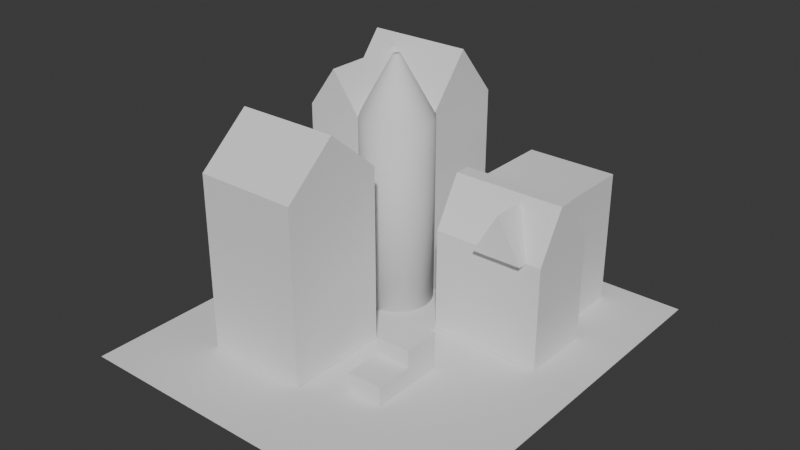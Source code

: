 # Source: 003_GreyBoxingRooftops.blend  (saved by Blender 5.1.29; exported with 4.5.12 LTS)
import bpy
from mathutils import Matrix  # noqa: F401  (used for matrix-valued properties, if any)

bpy.ops.wm.read_factory_settings(use_empty=True)
scene = bpy.context.scene
scene.name = 'Scene'

# ---- collections
col_collection = bpy.data.collections.new('Collection'); scene.collection.children.link(col_collection)

# ---- world
world_world = bpy.data.worlds.new('World'); scene.world = world_world
world_world.use_nodes = True; world_world.node_tree.nodes.clear()
_N = world_world.node_tree.nodes; _L = world_world.node_tree.links
n0 = _N.new('ShaderNodeOutputWorld'); n0.name = 'World Output'; n0.location = (200, 100)
n1 = _N.new('ShaderNodeBackground'); n1.name = 'Background'; n1.location = (-200, 100)
n1.inputs[0].default_value = (0.05088, 0.05088, 0.05088, 1.0)
_L.new(n1.outputs[0], n0.inputs[0])
n0.is_active_output = True
world_world.color = (0.05088, 0.05088, 0.05088)
world_world.sun_shadow_jitter_overblur = 0.0

# ---- meshes
me_plane = bpy.data.meshes.new('Plane')
me_plane.from_pydata([(-10.35, -11.64, 0.0), (10.35, -11.64, 0.0), (-10.35, 11.64, 0.0), (10.35, 11.64, 0.0)], [], [(0, 1, 3, 2)])
_uv = me_plane.uv_layers.new(name='UVMap')
_uv.uv.foreach_set('vector', [0.0, 0.0, 1.0, 0.0, 1.0, 1.0, 0.0, 1.0])
me_plane.update()
me_cube_003 = bpy.data.meshes.new('Cube.003')
me_cube_003.from_pydata([(-4.812, -4.949, -1.0), (-4.812, -4.949, 2.472), (-4.812, 1.0, -1.0), (-4.812, 1.0, 2.472), (1.0, -4.949, -1.0), (1.0, -4.949, 2.472), (1.0, 1.0, -1.0), (1.0, 1.0, 2.472), (-4.812, -4.949, -7.47), (-4.812, -4.949, -4.049), (-4.812, 1.0, -7.47), (-4.812, 1.0, -4.049), (1.0, -4.949, -7.47), (1.0, -4.949, -4.049), (1.0, 1.0, -7.47), (1.0, 1.0, -4.049), (-4.812, -4.949, -4.048), (-4.812, -4.949, -0.9984), (-4.812, 1.0, -4.048), (-4.812, 1.0, -0.9984), (1.0, -4.949, -4.048), (1.0, -4.949, -0.9984), (1.0, 1.0, -4.048), (1.0, 1.0, -0.9984), (-4.812, -4.949, 2.471), (-4.812, 1.0, 2.471), (1.0, -4.949, 2.471), (1.0, 1.0, 2.471), (-4.812, -1.975, 5.04), (1.0, -1.975, 5.04)], [], [(0, 1, 3, 2), (2, 3, 7, 6), (6, 7, 5, 4), (4, 5, 1, 0), (2, 6, 4, 0), (7, 3, 1, 5), (8, 9, 11, 10), (10, 11, 15, 14), (14, 15, 13, 12), (12, 13, 9, 8), (10, 14, 12, 8), (15, 11, 9, 13), (16, 17, 19, 18), (18, 19, 23, 22), (22, 23, 21, 20), (20, 21, 17, 16), (18, 22, 20, 16), (23, 19, 17, 21), (29, 28, 24, 26), (27, 25, 28, 29), (29, 26, 27), (28, 25, 24)])
_uv = me_cube_003.uv_layers.new(name='UVMap')
_uv.uv.foreach_set('vector', [0.375, 0.0, 0.625, 0.0, 0.625, 0.25, 0.375, 0.25, 0.375, 0.25, 0.625, 0.25, 0.625, 0.5, 0.375, 0.5, 0.375, 0.5, 0.625, 0.5, 0.625, 0.75, 0.375, 0.75, 0.375, 0.75, 0.625, 0.75, 0.625, 1.0, 0.375, 1.0, 0.125, 0.5, 0.375, 0.5, 0.375, 0.75, 0.125, 0.75, 0.625, 0.5, 0.875, 0.5, 0.875, 0.75, 0.625, 0.75, 0.375, 0.0, 0.625, 0.0, 0.625, 0.25, 0.375, 0.25, 0.375, 0.25, 0.625, 0.25, 0.625, 0.5, 0.375, 0.5, 0.375, 0.5, 0.625, 0.5, 0.625, 0.75, 0.375, 0.75, 0.375, 0.75, 0.625, 0.75, 0.625, 1.0, 0.375, 1.0, 0.125, 0.5, 0.375, 0.5, 0.375, 0.75, 0.125, 0.75, 0.625, 0.5, 0.875, 0.5, 0.875, 0.75, 0.625, 0.75, 0.375, 0.0, 0.625, 0.0, 0.625, 0.25, 0.375, 0.25, 0.375, 0.25, 0.625, 0.25, 0.625, 0.5, 0.375, 0.5, 0.375, 0.5, 0.625, 0.5, 0.625, 0.75, 0.375, 0.75, 0.375, 0.75, 0.625, 0.75, 0.625, 1.0, 0.375, 1.0, 0.125, 0.5, 0.375, 0.5, 0.375, 0.75, 0.125, 0.75, 0.625, 0.5, 0.875, 0.5, 0.875, 0.75, 0.625, 0.75, 0.625, 0.625, 0.875, 0.625, 0.875, 0.75, 0.625, 0.75, 0.625, 0.5, 0.875, 0.5, 0.875, 0.625, 0.625, 0.625, 0.625, 0.625, 0.625, 0.75, 0.625, 0.5, 0.875, 0.625, 0.875, 0.5, 0.875, 0.75])
me_cube_003.update()
me_cube_002 = bpy.data.meshes.new('Cube.002')
me_cube_002.from_pydata([(-3.355, -4.091, -1.01), (-3.355, -4.091, 1.864), (-3.355, 3.719, -1.01), (-3.355, 3.719, 1.864), (2.651, -4.091, -1.01), (2.651, -4.091, 1.864), (2.651, 3.719, -1.01), (2.651, 3.719, 1.864), (-3.355, -4.091, -8.902), (-3.355, -4.091, -4.353), (-3.355, 3.719, -8.902), (-3.355, 3.719, -4.353), (2.651, -4.091, -8.902), (2.651, -4.091, -4.353), (2.651, 3.719, -8.902), (2.651, 3.719, -4.353), (-3.355, -4.091, -4.353), (-3.355, -4.091, -1.01), (-3.355, 3.719, -4.353), (-3.355, 3.719, -1.01), (2.651, -4.091, -4.353), (2.651, -4.091, -1.01), (2.651, 3.719, -4.353), (2.651, 3.719, -1.01), (-3.355, -1.093, 1.86), (-3.355, 3.701, 1.86), (2.651, -1.093, 1.86), (2.651, 3.701, 1.86), (-3.355, 1.304, 4.795), (2.651, 1.304, 4.795), (-3.359, 1.283, 1.868), (-0.07435, 1.283, 1.868), (-3.359, -4.085, 1.868), (-0.07435, -4.085, 1.868), (-1.716, 1.283, 4.164), (-1.716, -4.085, 4.164)], [], [(0, 1, 3, 2), (2, 3, 7, 6), (6, 7, 5, 4), (4, 5, 1, 0), (2, 6, 4, 0), (7, 3, 1, 5), (8, 9, 11, 10), (10, 11, 15, 14), (14, 15, 13, 12), (12, 13, 9, 8), (10, 14, 12, 8), (15, 11, 9, 13), (16, 17, 19, 18), (18, 19, 23, 22), (22, 23, 21, 20), (20, 21, 17, 16), (18, 22, 20, 16), (23, 19, 17, 21), (29, 28, 24, 26), (27, 25, 28, 29), (35, 34, 30, 32), (33, 31, 34, 35), (35, 32, 33), (28, 25, 24), (29, 26, 27)])
_uv = me_cube_002.uv_layers.new(name='UVMap')
_uv.uv.foreach_set('vector', [0.375, 0.0, 0.625, 0.0, 0.625, 0.25, 0.375, 0.25, 0.375, 0.25, 0.625, 0.25, 0.625, 0.5, 0.375, 0.5, 0.375, 0.5, 0.625, 0.5, 0.625, 0.75, 0.375, 0.75, 0.375, 0.75, 0.625, 0.75, 0.625, 1.0, 0.375, 1.0, 0.125, 0.5, 0.375, 0.5, 0.375, 0.75, 0.125, 0.75, 0.625, 0.5, 0.875, 0.5, 0.875, 0.75, 0.625, 0.75, 0.375, 0.0, 0.625, 0.0, 0.625, 0.25, 0.375, 0.25, 0.375, 0.25, 0.625, 0.25, 0.625, 0.5, 0.375, 0.5, 0.375, 0.5, 0.625, 0.5, 0.625, 0.75, 0.375, 0.75, 0.375, 0.75, 0.625, 0.75, 0.625, 1.0, 0.375, 1.0, 0.125, 0.5, 0.375, 0.5, 0.375, 0.75, 0.125, 0.75, 0.625, 0.5, 0.875, 0.5, 0.875, 0.75, 0.625, 0.75, 0.375, 0.0, 0.625, 0.0, 0.625, 0.25, 0.375, 0.25, 0.375, 0.25, 0.625, 0.25, 0.625, 0.5, 0.375, 0.5, 0.375, 0.5, 0.625, 0.5, 0.625, 0.75, 0.375, 0.75, 0.375, 0.75, 0.625, 0.75, 0.625, 1.0, 0.375, 1.0, 0.125, 0.5, 0.375, 0.5, 0.375, 0.75, 0.125, 0.75, 0.625, 0.5, 0.875, 0.5, 0.875, 0.75, 0.625, 0.75, 0.625, 0.625, 0.875, 0.625, 0.875, 0.75, 0.625, 0.75, 0.625, 0.5, 0.875, 0.5, 0.875, 0.625, 0.625, 0.625, 0.625, 0.625, 0.875, 0.625, 0.875, 0.75, 0.625, 0.75, 0.625, 0.5, 0.875, 0.5, 0.875, 0.625, 0.625, 0.625, 0.625, 0.625, 0.625, 0.75, 0.625, 0.5, 0.875, 0.625, 0.875, 0.5, 0.875, 0.75, 0.625, 0.625, 0.625, 0.75, 0.625, 0.5])
me_cube_002.update()
me_cube_004 = bpy.data.meshes.new('Cube.004')
me_cube_004.from_pydata([(-1.0, -1.0, -1.0), (-1.0, -1.0, 1.94), (-1.0, 3.061, -1.0), (-1.0, 3.061, 1.94), (5.324, -1.0, -1.0), (5.324, -1.0, 1.94), (5.324, 3.061, -1.0), (5.324, 3.061, 1.94), (-1.0, -1.0, 1.935), (-1.0, -1.0, 4.875), (-1.0, 3.061, 1.935), (-1.0, 3.061, 4.875), (5.324, -1.0, 1.935), (5.324, -1.0, 4.875), (5.324, 3.061, 1.935), (5.324, 3.061, 4.875), (-1.0, -1.0, 4.878), (-1.0, 3.061, 4.878), (5.324, -1.0, 4.878), (5.324, 3.061, 4.878), (1.69, 0.79, 4.883), (4.483, 0.79, 4.883), (1.69, -1.554, 4.883), (4.483, -1.554, 4.883), (3.086, 0.79, 7.292), (3.086, -1.554, 7.292), (-1.0, 0.5892, 7.619), (-1.0, 1.472, 7.619), (5.324, 1.472, 7.619), (5.324, 0.5892, 7.619)], [], [(0, 1, 3, 2), (2, 3, 7, 6), (6, 7, 5, 4), (4, 5, 1, 0), (2, 6, 4, 0), (7, 3, 1, 5), (8, 9, 11, 10), (10, 11, 15, 14), (14, 15, 13, 12), (12, 13, 9, 8), (10, 14, 12, 8), (15, 11, 9, 13), (22, 23, 25), (22, 20, 21, 23), (25, 24, 20, 22), (23, 21, 24, 25), (26, 29, 28, 27), (19, 17, 27, 28), (29, 26, 16, 18), (19, 28, 29, 18), (16, 26, 27, 17)])
_uv = me_cube_004.uv_layers.new(name='UVMap')
_uv.uv.foreach_set('vector', [0.375, 0.0, 0.625, 0.0, 0.625, 0.25, 0.375, 0.25, 0.375, 0.25, 0.625, 0.25, 0.625, 0.5, 0.375, 0.5, 0.375, 0.5, 0.625, 0.5, 0.625, 0.75, 0.375, 0.75, 0.375, 0.75, 0.625, 0.75, 0.625, 1.0, 0.375, 1.0, 0.125, 0.5, 0.375, 0.5, 0.375, 0.75, 0.125, 0.75, 0.625, 0.5, 0.875, 0.5, 0.875, 0.75, 0.625, 0.75, 0.375, 0.0, 0.625, 0.0, 0.625, 0.25, 0.375, 0.25, 0.375, 0.25, 0.625, 0.25, 0.625, 0.5, 0.375, 0.5, 0.375, 0.5, 0.625, 0.5, 0.625, 0.75, 0.375, 0.75, 0.375, 0.75, 0.625, 0.75, 0.625, 1.0, 0.375, 1.0, 0.125, 0.5, 0.375, 0.5, 0.375, 0.75, 0.125, 0.75, 0.625, 0.5, 0.875, 0.5, 0.875, 0.75, 0.625, 0.75, 0.625, 0.75, 0.625, 0.5, 0.625, 0.625, 0.625, 0.75, 0.875, 0.75, 0.875, 0.5, 0.625, 0.5, 0.625, 0.625, 0.875, 0.625, 0.875, 0.75, 0.625, 0.75, 0.625, 0.5, 0.875, 0.5, 0.875, 0.625, 0.625, 0.625, 0.875, 0.6522, 0.625, 0.6522, 0.625, 0.5978, 0.875, 0.5978, 0.625, 0.5, 0.875, 0.5, 0.875, 0.5978, 0.625, 0.5978, 0.625, 0.6522, 0.875, 0.6522, 0.875, 0.75, 0.625, 0.75, 0.625, 0.5, 0.625, 0.5978, 0.625, 0.6522, 0.625, 0.75, 0.875, 0.75, 0.875, 0.6522, 0.875, 0.5978, 0.875, 0.5])
me_cube_004.update()
me_cube_006 = bpy.data.meshes.new('Cube.006')
me_cube_006.from_pydata([(-1.0, -1.0, -1.0), (-1.0, -1.0, 2.06), (-1.0, 3.47, -1.0), (-1.0, 3.47, 2.06), (4.186, -1.0, -1.0), (4.186, -1.0, 2.06), (4.186, 3.47, -1.0), (4.186, 3.47, 2.06), (-1.0, -1.0, 2.062), (-1.0, -1.0, 4.923), (-1.0, 3.47, 2.062), (-1.0, 3.47, 4.923), (4.186, -1.0, 2.062), (4.186, -1.0, 4.923), (4.186, 3.47, 2.062), (4.186, 3.47, 4.923), (-1.0, -1.0, 4.935), (-1.0, -1.0, 6.614), (-1.0, 3.47, 4.935), (-1.0, 3.47, 6.614), (4.186, -1.0, 4.935), (4.186, -1.0, 6.614), (4.186, 3.47, 4.935), (4.186, 3.47, 6.614)], [], [(0, 1, 3, 2), (2, 3, 7, 6), (6, 7, 5, 4), (4, 5, 1, 0), (2, 6, 4, 0), (7, 3, 1, 5), (8, 9, 11, 10), (10, 11, 15, 14), (14, 15, 13, 12), (12, 13, 9, 8), (10, 14, 12, 8), (15, 11, 9, 13), (16, 17, 19, 18), (18, 19, 23, 22), (22, 23, 21, 20), (20, 21, 17, 16), (18, 22, 20, 16), (23, 19, 17, 21)])
_uv = me_cube_006.uv_layers.new(name='UVMap')
_uv.uv.foreach_set('vector', [0.375, 0.0, 0.625, 0.0, 0.625, 0.25, 0.375, 0.25, 0.375, 0.25, 0.625, 0.25, 0.625, 0.5, 0.375, 0.5, 0.375, 0.5, 0.625, 0.5, 0.625, 0.75, 0.375, 0.75, 0.375, 0.75, 0.625, 0.75, 0.625, 1.0, 0.375, 1.0, 0.125, 0.5, 0.375, 0.5, 0.375, 0.75, 0.125, 0.75, 0.625, 0.5, 0.875, 0.5, 0.875, 0.75, 0.625, 0.75, 0.375, 0.0, 0.625, 0.0, 0.625, 0.25, 0.375, 0.25, 0.375, 0.25, 0.625, 0.25, 0.625, 0.5, 0.375, 0.5, 0.375, 0.5, 0.625, 0.5, 0.625, 0.75, 0.375, 0.75, 0.375, 0.75, 0.625, 0.75, 0.625, 1.0, 0.375, 1.0, 0.125, 0.5, 0.375, 0.5, 0.375, 0.75, 0.125, 0.75, 0.625, 0.5, 0.875, 0.5, 0.875, 0.75, 0.625, 0.75, 0.375, 0.0, 0.625, 0.0, 0.625, 0.25, 0.375, 0.25, 0.375, 0.25, 0.625, 0.25, 0.625, 0.5, 0.375, 0.5, 0.375, 0.5, 0.625, 0.5, 0.625, 0.75, 0.375, 0.75, 0.375, 0.75, 0.625, 0.75, 0.625, 1.0, 0.375, 1.0, 0.125, 0.5, 0.375, 0.5, 0.375, 0.75, 0.125, 0.75, 0.625, 0.5, 0.875, 0.5, 0.875, 0.75, 0.625, 0.75])
me_cube_006.update()
me_cube = bpy.data.meshes.new('Cube')
me_cube.from_pydata([(-1.0, -3.259, -1.0), (-1.0, -3.259, 0.07882), (-1.0, 1.0, -1.0), (-1.0, 1.0, 0.07882), (1.0, -3.259, -1.0), (1.0, -3.259, 0.07882), (1.0, 1.0, -1.0), (1.0, 1.0, 0.07882), (-1.0, -1.13, -1.0), (-1.0, -1.13, 0.07882), (1.0, -1.13, -1.0), (1.0, -1.13, 0.07882), (-1.0, -1.13, 1.069), (-1.0, 1.0, 1.069), (1.0, 1.0, 1.069), (1.0, -1.13, 1.069)], [], [(8, 9, 3, 2), (2, 3, 7, 6), (10, 11, 5, 4), (4, 5, 1, 0), (8, 10, 4, 0), (11, 9, 1, 5), (11, 7, 14, 15), (2, 6, 10, 8), (6, 7, 11, 10), (0, 1, 9, 8), (14, 13, 12, 15), (3, 9, 12, 13), (7, 3, 13, 14), (9, 11, 15, 12)])
_uv = me_cube.uv_layers.new(name='UVMap')
_uv.uv.foreach_set('vector', [0.375, 0.125, 0.625, 0.125, 0.625, 0.25, 0.375, 0.25, 0.375, 0.25, 0.625, 0.25, 0.625, 0.5, 0.375, 0.5, 0.375, 0.625, 0.625, 0.625, 0.625, 0.75, 0.375, 0.75, 0.375, 0.75, 0.625, 0.75, 0.625, 1.0, 0.375, 1.0, 0.125, 0.625, 0.375, 0.625, 0.375, 0.75, 0.125, 0.75, 0.625, 0.625, 0.875, 0.625, 0.875, 0.75, 0.625, 0.75, 0.625, 0.625, 0.625, 0.5, 0.625, 0.5, 0.625, 0.625, 0.125, 0.5, 0.375, 0.5, 0.375, 0.625, 0.125, 0.625, 0.375, 0.5, 0.625, 0.5, 0.625, 0.625, 0.375, 0.625, 0.375, 0.0, 0.625, 0.0, 0.625, 0.125, 0.375, 0.125, 0.625, 0.5, 0.875, 0.5, 0.875, 0.625, 0.625, 0.625, 0.625, 0.25, 0.625, 0.125, 0.625, 0.125, 0.625, 0.25, 0.625, 0.5, 0.625, 0.25, 0.625, 0.25, 0.625, 0.5, 0.875, 0.625, 0.625, 0.625, 0.625, 0.625, 0.875, 0.625])
me_cube.update()
me_cylinder = bpy.data.meshes.new('Cylinder')
me_cylinder.from_pydata([(0.0, 1.0, -1.0), (0.0, 1.0, 4.043), (0.1951, 0.9808, -1.0), (0.1951, 0.9808, 4.043), (0.3827, 0.9239, -1.0), (0.3827, 0.9239, 4.043), (0.5556, 0.8315, -1.0), (0.5556, 0.8315, 4.043), (0.7071, 0.7071, -1.0), (0.7071, 0.7071, 4.043), (0.8315, 0.5556, -1.0), (0.8315, 0.5556, 4.043), (0.9239, 0.3827, -1.0), (0.9239, 0.3827, 4.043), (0.9808, 0.1951, -1.0), (0.9808, 0.1951, 4.043), (1.0, 0.0, -1.0), (1.0, 0.0, 4.043), (0.9808, -0.1951, -1.0), (0.9808, -0.1951, 4.043), (0.9239, -0.3827, -1.0), (0.9239, -0.3827, 4.043), (0.8315, -0.5556, -1.0), (0.8315, -0.5556, 4.043), (0.7071, -0.7071, -1.0), (0.7071, -0.7071, 4.043), (0.5556, -0.8315, -1.0), (0.5556, -0.8315, 4.043), (0.3827, -0.9239, -1.0), (0.3827, -0.9239, 4.043), (0.1951, -0.9808, -1.0), (0.1951, -0.9808, 4.043), (0.0, -1.0, -1.0), (0.0, -1.0, 4.043), (-0.1951, -0.9808, -1.0), (-0.1951, -0.9808, 4.043), (-0.3827, -0.9239, -1.0), (-0.3827, -0.9239, 4.043), (-0.5556, -0.8315, -1.0), (-0.5556, -0.8315, 4.043), (-0.7071, -0.7071, -1.0), (-0.7071, -0.7071, 4.043), (-0.8315, -0.5556, -1.0), (-0.8315, -0.5556, 4.043), (-0.9239, -0.3827, -1.0), (-0.9239, -0.3827, 4.043), (-0.9808, -0.1951, -1.0), (-0.9808, -0.1951, 4.043), (-1.0, 0.0, -1.0), (-1.0, 0.0, 4.043), (-0.9808, 0.1951, -1.0), (-0.9808, 0.1951, 4.043), (-0.9239, 0.3827, -1.0), (-0.9239, 0.3827, 4.043), (-0.8315, 0.5556, -1.0), (-0.8315, 0.5556, 4.043), (-0.7071, 0.7071, -1.0), (-0.7071, 0.7071, 4.043), (-0.5556, 0.8315, -1.0), (-0.5556, 0.8315, 4.043), (-0.3827, 0.9239, -1.0), (-0.3827, 0.9239, 4.043), (-0.1951, 0.9808, -1.0), (-0.1951, 0.9808, 4.043), (0.01969, 0.09899, 5.455), (2.239e-07, 0.1009, 5.455), (0.03862, 0.09324, 5.455), (0.05607, 0.08392, 5.455), (0.07137, 0.07137, 5.455), (0.08392, 0.05607, 5.455), (0.09324, 0.03862, 5.455), (0.09899, 0.01969, 5.455), (0.1009, 1.072e-07, 5.455), (0.09899, -0.01969, 5.455), (0.09324, -0.03862, 5.455), (0.08392, -0.05607, 5.455), (0.07137, -0.07137, 5.455), (0.05607, -0.08392, 5.455), (0.03862, -0.09324, 5.455), (0.01969, -0.09899, 5.455), (2.239e-07, -0.1009, 5.455), (-0.01969, -0.09899, 5.455), (-0.03862, -0.09324, 5.455), (-0.05607, -0.08392, 5.455), (-0.07136, -0.07137, 5.455), (-0.08392, -0.05607, 5.455), (-0.09324, -0.03862, 5.455), (-0.09899, -0.01969, 5.455), (-0.1009, 1.072e-07, 5.455), (-0.09899, 0.01969, 5.455), (-0.09324, 0.03862, 5.455), (-0.08392, 0.05607, 5.455), (-0.07136, 0.07137, 5.455), (-0.05607, 0.08392, 5.455), (-0.03862, 0.09324, 5.455), (-0.01969, 0.09899, 5.455)], [], [(0, 1, 3, 2), (2, 3, 5, 4), (4, 5, 7, 6), (6, 7, 9, 8), (8, 9, 11, 10), (10, 11, 13, 12), (12, 13, 15, 14), (14, 15, 17, 16), (16, 17, 19, 18), (18, 19, 21, 20), (20, 21, 23, 22), (22, 23, 25, 24), (24, 25, 27, 26), (26, 27, 29, 28), (28, 29, 31, 30), (30, 31, 33, 32), (32, 33, 35, 34), (34, 35, 37, 36), (36, 37, 39, 38), (38, 39, 41, 40), (40, 41, 43, 42), (42, 43, 45, 44), (44, 45, 47, 46), (46, 47, 49, 48), (48, 49, 51, 50), (50, 51, 53, 52), (52, 53, 55, 54), (54, 55, 57, 56), (56, 57, 59, 58), (58, 59, 61, 60), (41, 39, 83, 84), (60, 61, 63, 62), (62, 63, 1, 0), (0, 2, 4, 6, 8, 10, 12, 14, 16, 18, 20, 22, 24, 26, 28, 30, 32, 34, 36, 38, 40, 42, 44, 46, 48, 50, 52, 54, 56, 58, 60, 62), (64, 65, 95, 94, 93, 92, 91, 90, 89, 88, 87, 86, 85, 84, 83, 82, 81, 80, 79, 78, 77, 76, 75, 74, 73, 72, 71, 70, 69, 68, 67, 66), (59, 57, 92, 93), (15, 13, 70, 71), (33, 31, 79, 80), (51, 49, 88, 89), (7, 5, 66, 67), (25, 23, 75, 76), (43, 41, 84, 85), (61, 59, 93, 94), (17, 15, 71, 72), (35, 33, 80, 81), (53, 51, 89, 90), (9, 7, 67, 68), (27, 25, 76, 77), (45, 43, 85, 86), (63, 61, 94, 95), (19, 17, 72, 73), (37, 35, 81, 82), (55, 53, 90, 91), (11, 9, 68, 69), (29, 27, 77, 78), (47, 45, 86, 87), (3, 1, 65, 64), (1, 63, 95, 65), (21, 19, 73, 74), (39, 37, 82, 83), (57, 55, 91, 92), (13, 11, 69, 70), (31, 29, 78, 79), (49, 47, 87, 88), (5, 3, 64, 66), (23, 21, 74, 75)])
me_cylinder.polygons.foreach_set('use_smooth', [True] * 66)
_uv = me_cylinder.uv_layers.new(name='UVMap')
_uv.uv.foreach_set('vector', [1.0, 0.5, 1.0, 1.0, 0.9688, 1.0, 0.9688, 0.5, 0.9688, 0.5, 0.9688, 1.0, 0.9375, 1.0, 0.9375, 0.5, 0.9375, 0.5, 0.9375, 1.0, 0.9062, 1.0, 0.9062, 0.5, 0.9062, 0.5, 0.9062, 1.0, 0.875, 1.0, 0.875, 0.5, 0.875, 0.5, 0.875, 1.0, 0.8438, 1.0, 0.8438, 0.5, 0.8438, 0.5, 0.8438, 1.0, 0.8125, 1.0, 0.8125, 0.5, 0.8125, 0.5, 0.8125, 1.0, 0.7812, 1.0, 0.7812, 0.5, 0.7812, 0.5, 0.7812, 1.0, 0.75, 1.0, 0.75, 0.5, 0.75, 0.5, 0.75, 1.0, 0.7188, 1.0, 0.7188, 0.5, 0.7188, 0.5, 0.7188, 1.0, 0.6875, 1.0, 0.6875, 0.5, 0.6875, 0.5, 0.6875, 1.0, 0.6562, 1.0, 0.6562, 0.5, 0.6562, 0.5, 0.6562, 1.0, 0.625, 1.0, 0.625, 0.5, 0.625, 0.5, 0.625, 1.0, 0.5938, 1.0, 0.5938, 0.5, 0.5938, 0.5, 0.5938, 1.0, 0.5625, 1.0, 0.5625, 0.5, 0.5625, 0.5, 0.5625, 1.0, 0.5312, 1.0, 0.5312, 0.5, 0.5312, 0.5, 0.5312, 1.0, 0.5, 1.0, 0.5, 0.5, 0.5, 0.5, 0.5, 1.0, 0.4688, 1.0, 0.4688, 0.5, 0.4688, 0.5, 0.4688, 1.0, 0.4375, 1.0, 0.4375, 0.5, 0.4375, 0.5, 0.4375, 1.0, 0.4062, 1.0, 0.4062, 0.5, 0.4062, 0.5, 0.4062, 1.0, 0.375, 1.0, 0.375, 0.5, 0.375, 0.5, 0.375, 1.0, 0.3438, 1.0, 0.3438, 0.5, 0.3438, 0.5, 0.3438, 1.0, 0.3125, 1.0, 0.3125, 0.5, 0.3125, 0.5, 0.3125, 1.0, 0.2812, 1.0, 0.2812, 0.5, 0.2812, 0.5, 0.2812, 1.0, 0.25, 1.0, 0.25, 0.5, 0.25, 0.5, 0.25, 1.0, 0.2188, 1.0, 0.2188, 0.5, 0.2188, 0.5, 0.2188, 1.0, 0.1875, 1.0, 0.1875, 0.5, 0.1875, 0.5, 0.1875, 1.0, 0.1562, 1.0, 0.1562, 0.5, 0.1562, 0.5, 0.1562, 1.0, 0.125, 1.0, 0.125, 0.5, 0.125, 0.5, 0.125, 1.0, 0.09375, 1.0, 0.09375, 0.5, 0.09375, 0.5, 0.09375, 1.0, 0.0625, 1.0, 0.0625, 0.5, 0.375, 1.0, 0.4062, 1.0, 0.4062, 1.0, 0.375, 1.0, 0.0625, 0.5, 0.0625, 1.0, 0.03125, 1.0, 0.03125, 0.5, 0.03125, 0.5, 0.03125, 1.0, 0.0, 1.0, 0.0, 0.5, 0.75, 0.49, 0.7968, 0.4854, 0.8418, 0.4717, 0.8833, 0.4496, 0.9197, 0.4197, 0.9496, 0.3833, 0.9717, 0.3418, 0.9854, 0.2968, 0.99, 0.25, 0.9854, 0.2032, 0.9717, 0.1582, 0.9496, 0.1167, 0.9197, 0.08029, 0.8833, 0.05045, 0.8418, 0.02827, 0.7968, 0.01461, 0.75, 0.01, 0.7032, 0.01461, 0.6582, 0.02827, 0.6167, 0.05045, 0.5803, 0.08029, 0.5504, 0.1167, 0.5283, 0.1582, 0.5146, 0.2032, 0.51, 0.25, 0.5146, 0.2968, 0.5283, 0.3418, 0.5504, 0.3833, 0.5803, 0.4197, 0.6167, 0.4496, 0.6582, 0.4717, 0.7032, 0.4854, 0.2968, 0.4854, 0.25, 0.49, 0.2032, 0.4854, 0.1582, 0.4717, 0.1167, 0.4496, 0.08029, 0.4197, 0.05045, 0.3833, 0.02827, 0.3418, 0.01461, 0.2968, 0.01, 0.25, 0.01461, 0.2032, 0.02827, 0.1582, 0.05045, 0.1167, 0.08029, 0.08029, 0.1167, 0.05045, 0.1582, 0.02827, 0.2032, 0.01461, 0.25, 0.01, 0.2968, 0.01461, 0.3418, 0.02827, 0.3833, 0.05045, 0.4197, 0.08029, 0.4496, 0.1167, 0.4717, 0.1582, 0.4854, 0.2032, 0.49, 0.25, 0.4854, 0.2968, 0.4717, 0.3418, 0.4496, 0.3833, 0.4197, 0.4197, 0.3833, 0.4496, 0.3418, 0.4717, 0.09375, 1.0, 0.125, 1.0, 0.125, 1.0, 0.09375, 1.0, 0.7812, 1.0, 0.8125, 1.0, 0.8125, 1.0, 0.7812, 1.0, 0.5, 1.0, 0.5312, 1.0, 0.5312, 1.0, 0.5, 1.0, 0.2188, 1.0, 0.25, 1.0, 0.25, 1.0, 0.2188, 1.0, 0.9062, 1.0, 0.9375, 1.0, 0.9375, 1.0, 0.9062, 1.0, 0.625, 1.0, 0.6562, 1.0, 0.6562, 1.0, 0.625, 1.0, 0.3438, 1.0, 0.375, 1.0, 0.375, 1.0, 0.3438, 1.0, 0.0625, 1.0, 0.09375, 1.0, 0.09375, 1.0, 0.0625, 1.0, 0.75, 1.0, 0.7812, 1.0, 0.7812, 1.0, 0.75, 1.0, 0.4688, 1.0, 0.5, 1.0, 0.5, 1.0, 0.4688, 1.0, 0.1875, 1.0, 0.2188, 1.0, 0.2188, 1.0, 0.1875, 1.0, 0.875, 1.0, 0.9062, 1.0, 0.9062, 1.0, 0.875, 1.0, 0.5938, 1.0, 0.625, 1.0, 0.625, 1.0, 0.5938, 1.0, 0.3125, 1.0, 0.3438, 1.0, 0.3438, 1.0, 0.3125, 1.0, 0.03125, 1.0, 0.0625, 1.0, 0.0625, 1.0, 0.03125, 1.0, 0.7188, 1.0, 0.75, 1.0, 0.75, 1.0, 0.7188, 1.0, 0.4375, 1.0, 0.4688, 1.0, 0.4688, 1.0, 0.4375, 1.0, 0.1562, 1.0, 0.1875, 1.0, 0.1875, 1.0, 0.1562, 1.0, 0.8438, 1.0, 0.875, 1.0, 0.875, 1.0, 0.8438, 1.0, 0.5625, 1.0, 0.5938, 1.0, 0.5938, 1.0, 0.5625, 1.0, 0.2812, 1.0, 0.3125, 1.0, 0.3125, 1.0, 0.2812, 1.0, 0.9688, 1.0, 1.0, 1.0, 1.0, 1.0, 0.9688, 1.0, 0.0, 1.0, 0.03125, 1.0, 0.03125, 1.0, 0.0, 1.0, 0.6875, 1.0, 0.7188, 1.0, 0.7188, 1.0, 0.6875, 1.0, 0.4062, 1.0, 0.4375, 1.0, 0.4375, 1.0, 0.4062, 1.0, 0.125, 1.0, 0.1562, 1.0, 0.1562, 1.0, 0.125, 1.0, 0.8125, 1.0, 0.8438, 1.0, 0.8438, 1.0, 0.8125, 1.0, 0.5312, 1.0, 0.5625, 1.0, 0.5625, 1.0, 0.5312, 1.0, 0.25, 1.0, 0.2812, 1.0, 0.2812, 1.0, 0.25, 1.0, 0.9375, 1.0, 0.9688, 1.0, 0.9688, 1.0, 0.9375, 1.0, 0.6562, 1.0, 0.6875, 1.0, 0.6875, 1.0, 0.6562, 1.0])
me_cylinder.update()

# ---- objects
ob_flooring = bpy.data.objects.new('Flooring', me_plane)
ob_cube_002 = bpy.data.objects.new('Cube.002', me_cube_003)
ob_cube_003 = bpy.data.objects.new('Cube.003', me_cube_002)
ob_cube = bpy.data.objects.new('Cube', me_cube_004)
ob_cube_004 = bpy.data.objects.new('Cube.004', me_cube_006)
ob_cube_001 = bpy.data.objects.new('Cube.001', me_cube)
ob_cylinder = bpy.data.objects.new('Cylinder', me_cylinder)

# ---- transforms, parenting, visibility, modifiers, constraints
ob_flooring.location = (0.0, 0.0, 0.0)
ob_cube_002.location = (-1.602, -2.233, 7.489)
ob_cube_003.location = (-4.036, 5.583, 8.903)
ob_cube.location = (2.204, 2.531, 1.019)
ob_cube_004.location = (2.192, 6.598, 0.9793)
ob_cube_001.location = (2.487, -2.441, 1.02)
ob_cylinder.location = (-2.736, 3.028, 1.104)
ob_cylinder.scale = (2.065, 2.065, 2.392)

# ---- collection membership
col_collection.objects.link(ob_flooring)
col_collection.objects.link(ob_cube_002)
col_collection.objects.link(ob_cube_003)
col_collection.objects.link(ob_cube)
col_collection.objects.link(ob_cube_004)
col_collection.objects.link(ob_cube_001)
col_collection.objects.link(ob_cylinder)

# ---- scene / render settings (as saved in the file)
scene.frame_start = 1; scene.frame_end = 250; scene.frame_set(1)
scene.render.engine = 'BLENDER_EEVEE_NEXT'
scene.render.bake_bias = 0.0
scene.render.bake_samples = 0
scene.cycles.sampling_pattern = 'TABULATED_SOBOL'
scene.eevee.use_volume_custom_range = False
bpy.context.view_layer.update()

# ---- added for rendering (the .blend has no active camera and no usable light): camera, sun
cam_auto = bpy.data.cameras.new('AutoCamera')
cam_auto.lens = 50.0
cam_auto.sensor_width = 36.0
cam_auto.clip_end = 1000.0
ob_auto_camera = bpy.data.objects.new('AutoCamera', cam_auto)
scene.collection.objects.link(ob_auto_camera)
ob_auto_camera.location = (32.1674, -38.6009, 32.1653)
ob_auto_camera.rotation_euler = (1.09748, -7.21219e-08, 0.694738)
scene.camera = ob_auto_camera
light_auto_sun = bpy.data.lights.new('AutoSun', 'SUN')
light_auto_sun.energy = 3.0
light_auto_sun.angle = 0.0523599
ob_auto_sun = bpy.data.objects.new('AutoSun', light_auto_sun)
scene.collection.objects.link(ob_auto_sun)
ob_auto_sun.rotation_euler = (0.872665, 0.174533, 0.523599)
bpy.context.view_layer.update()
